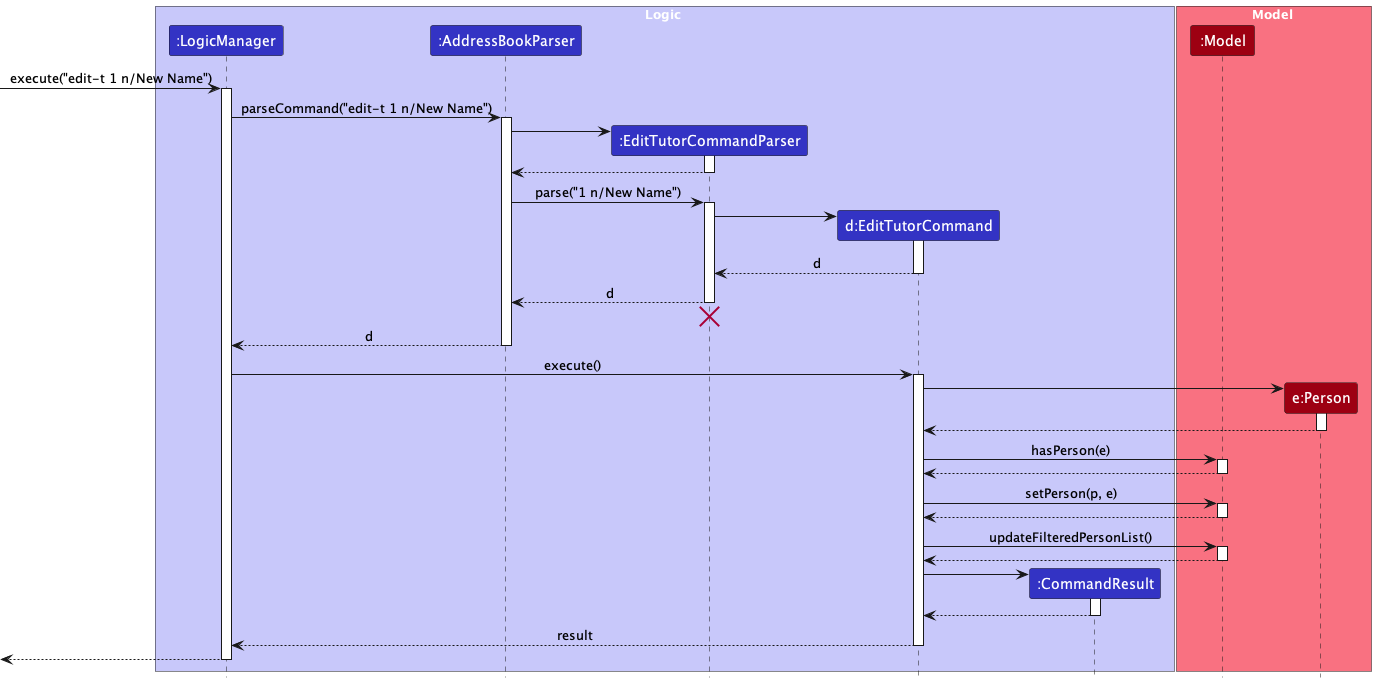

The diagram above was rendered by PlantUML. Its source (embedded in the PNG):
@startuml
!include style.puml
skinparam ArrowFontStyle plain

box Logic LOGIC_COLOR_T1
participant ":LogicManager" as LogicManager LOGIC_COLOR
participant ":AddressBookParser" as AddressBookParser LOGIC_COLOR
participant ":EditTutorCommandParser" as EditTutorCommandParser LOGIC_COLOR
participant "d:EditTutorCommand" as EditTutorCommand LOGIC_COLOR
participant ":CommandResult" as CommandResult LOGIC_COLOR
end box

box Model MODEL_COLOR_T1
participant ":Model" as Model MODEL_COLOR
participant "e:Person" as EditedPerson MODEL_COLOR
end box

[-> LogicManager : execute("edit-t 1 n/New Name")
activate LogicManager

LogicManager -> AddressBookParser : parseCommand("edit-t 1 n/New Name")
activate AddressBookParser

create EditTutorCommandParser
AddressBookParser -> EditTutorCommandParser
activate EditTutorCommandParser

EditTutorCommandParser --> AddressBookParser
deactivate EditTutorCommandParser

AddressBookParser -> EditTutorCommandParser : parse("1 n/New Name")
activate EditTutorCommandParser

create EditTutorCommand
EditTutorCommandParser -> EditTutorCommand
activate EditTutorCommand

EditTutorCommand --> EditTutorCommandParser : d
deactivate EditTutorCommand

EditTutorCommandParser --> AddressBookParser : d
deactivate EditTutorCommandParser
'Hidden arrow to position the destroy marker below the end of the activation bar.
EditTutorCommandParser -[hidden]-> AddressBookParser
destroy EditTutorCommandParser

AddressBookParser --> LogicManager : d
deactivate AddressBookParser

LogicManager -> EditTutorCommand : execute()
activate EditTutorCommand

create EditedPerson
EditTutorCommand -> EditedPerson ++
return

EditTutorCommand -> Model ++ : hasPerson(e)
return

EditTutorCommand -> Model : setPerson(p, e)
activate Model

Model --> EditTutorCommand
deactivate Model

EditTutorCommand -> Model : updateFilteredPersonList()
activate Model

Model --> EditTutorCommand
deactivate Model

create CommandResult
EditTutorCommand -> CommandResult
activate CommandResult

CommandResult --> EditTutorCommand
deactivate CommandResult

EditTutorCommand --> LogicManager : result
deactivate EditTutorCommand

[<--LogicManager
deactivate LogicManager
@enduml